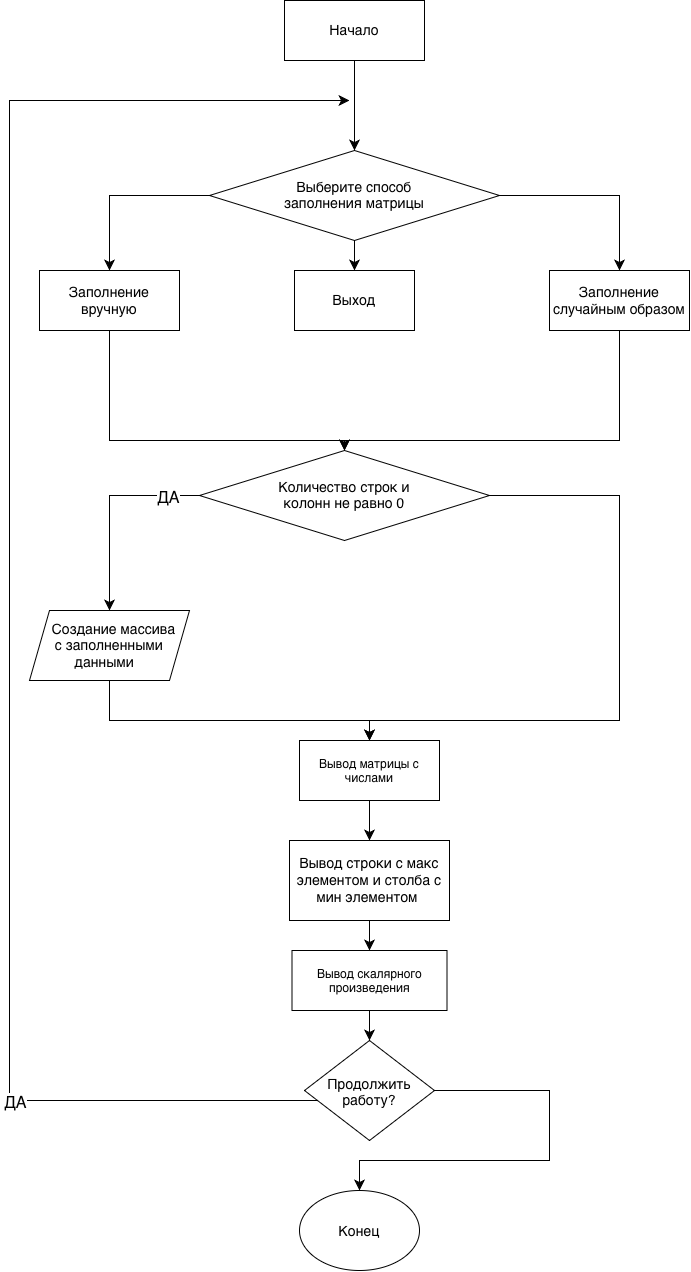

The diagram above was exported from draw.io. Its source (the exported page's mxGraphModel, read from the mxfile embedded in the PNG):
<mxGraphModel dx="603" dy="1397" grid="1" gridSize="10" guides="1" tooltips="1" connect="1" arrows="1" fold="1" page="1" pageScale="1" pageWidth="827" pageHeight="1169" math="0" shadow="0">
  <root>
    <mxCell id="0" />
    <mxCell id="1" parent="0" />
    <mxCell id="2x-SbGFCSiENbXwSYaKc-3" edge="1" parent="1" source="2x-SbGFCSiENbXwSYaKc-2" style="edgeStyle=none;curved=1;rounded=0;curveGeometry=1;orthogonalLoop=1;jettySize=auto;html=1;fontSize=12;startSize=8;endSize=8;" target="2x-SbGFCSiENbXwSYaKc-4">
      <mxGeometry relative="1" as="geometry">
        <mxPoint x="365" y="290" as="targetPoint" />
      </mxGeometry>
    </mxCell>
    <mxCell id="2x-SbGFCSiENbXwSYaKc-2" parent="1" style="rounded=0;whiteSpace=wrap;html=1;" value="&lt;font style=&quot;font-size: 14px;&quot;&gt;Начало&lt;/font&gt;" vertex="1">
      <mxGeometry height="60" width="140" x="295" y="100" as="geometry" />
    </mxCell>
    <mxCell id="2x-SbGFCSiENbXwSYaKc-7" edge="1" parent="1" source="2x-SbGFCSiENbXwSYaKc-4" style="edgeStyle=orthogonalEdgeStyle;rounded=0;orthogonalLoop=1;jettySize=auto;html=1;fontSize=12;startSize=8;endSize=8;" target="2x-SbGFCSiENbXwSYaKc-9">
      <mxGeometry relative="1" x="-0.4359" as="geometry">
        <mxPoint x="110" y="380" as="targetPoint" />
      </mxGeometry>
    </mxCell>
    <mxCell id="2x-SbGFCSiENbXwSYaKc-8" edge="1" parent="1" source="2x-SbGFCSiENbXwSYaKc-4" style="edgeStyle=orthogonalEdgeStyle;rounded=0;orthogonalLoop=1;jettySize=auto;html=1;fontSize=12;startSize=8;endSize=8;" target="2x-SbGFCSiENbXwSYaKc-10">
      <mxGeometry relative="1" x="0.0054" as="geometry">
        <mxPoint x="620" y="370" as="targetPoint" />
      </mxGeometry>
    </mxCell>
    <mxCell id="2x-SbGFCSiENbXwSYaKc-33" edge="1" parent="1" source="2x-SbGFCSiENbXwSYaKc-4" style="edgeStyle=none;curved=1;rounded=0;curveGeometry=1;orthogonalLoop=1;jettySize=auto;html=1;fontSize=12;startSize=8;endSize=8;" target="2x-SbGFCSiENbXwSYaKc-34">
      <mxGeometry relative="1" as="geometry">
        <mxPoint x="365" y="400" as="targetPoint" />
      </mxGeometry>
    </mxCell>
    <mxCell id="2x-SbGFCSiENbXwSYaKc-4" parent="1" style="rhombus;whiteSpace=wrap;html=1;shapeInside=1;" value="&lt;font style=&quot;font-size: 14px;&quot;&gt;Выберите способ заполнения матрицы&lt;/font&gt;" vertex="1">
      <mxGeometry height="90" width="290" x="220" y="250" as="geometry" />
    </mxCell>
    <mxCell id="2x-SbGFCSiENbXwSYaKc-24" edge="1" parent="1" source="2x-SbGFCSiENbXwSYaKc-9" style="edgeStyle=orthogonalEdgeStyle;rounded=0;orthogonalLoop=1;jettySize=auto;html=1;fontSize=12;startSize=8;endSize=8;entryX=0.5;entryY=0;entryDx=0;entryDy=0;" target="2x-SbGFCSiENbXwSYaKc-13">
      <mxGeometry relative="1" x="0.0028" as="geometry">
        <Array as="points">
          <mxPoint x="120" y="540" />
          <mxPoint x="355" y="540" />
        </Array>
        <mxPoint x="360.8333333333333" y="540" as="targetPoint" />
      </mxGeometry>
    </mxCell>
    <mxCell id="2x-SbGFCSiENbXwSYaKc-9" parent="1" style="rounded=0;whiteSpace=wrap;html=1;fontSize=14;" value="Заполнение вручную" vertex="1">
      <mxGeometry height="60" width="140" x="50" y="370" as="geometry" />
    </mxCell>
    <mxCell id="2x-SbGFCSiENbXwSYaKc-12" edge="1" parent="1" source="2x-SbGFCSiENbXwSYaKc-10" style="edgeStyle=orthogonalEdgeStyle;rounded=0;orthogonalLoop=1;jettySize=auto;html=1;fontSize=12;startSize=8;endSize=8;entryX=0.5;entryY=0;entryDx=0;entryDy=0;" target="2x-SbGFCSiENbXwSYaKc-13">
      <mxGeometry relative="1" x="-0.0633" as="geometry">
        <Array as="points">
          <mxPoint x="630" y="540" />
          <mxPoint x="355" y="540" />
        </Array>
        <mxPoint x="350" y="540" as="targetPoint" />
      </mxGeometry>
    </mxCell>
    <mxCell id="2x-SbGFCSiENbXwSYaKc-10" parent="1" style="rounded=0;whiteSpace=wrap;html=1;fontSize=14;" value="Заполнение случайным образом" vertex="1">
      <mxGeometry height="60" width="140" x="560" y="370" as="geometry" />
    </mxCell>
    <mxCell id="2x-SbGFCSiENbXwSYaKc-15" edge="1" parent="1" source="2x-SbGFCSiENbXwSYaKc-13" style="edgeStyle=orthogonalEdgeStyle;rounded=0;orthogonalLoop=1;jettySize=auto;html=1;fontSize=12;startSize=8;endSize=8;" target="2x-SbGFCSiENbXwSYaKc-18">
      <mxGeometry relative="1" x="-0.5745" as="geometry">
        <mxPoint x="120" y="740" as="targetPoint" />
      </mxGeometry>
    </mxCell>
    <mxCell id="2x-SbGFCSiENbXwSYaKc-22" connectable="0" parent="2x-SbGFCSiENbXwSYaKc-15" style="edgeLabel;html=1;align=center;verticalAlign=middle;resizable=0;points=[];fontSize=12;" value="&lt;font style=&quot;font-size: 16px;&quot;&gt;ДА&lt;/font&gt;" vertex="1">
      <mxGeometry relative="1" x="-0.6878" y="1" as="geometry">
        <mxPoint as="offset" />
      </mxGeometry>
    </mxCell>
    <mxCell id="2x-SbGFCSiENbXwSYaKc-17" edge="1" parent="1" source="2x-SbGFCSiENbXwSYaKc-13" style="edgeStyle=orthogonalEdgeStyle;rounded=0;orthogonalLoop=1;jettySize=auto;html=1;fontSize=12;startSize=8;endSize=8;exitX=1;exitY=0.5;exitDx=0;exitDy=0;">
      <mxGeometry relative="1" x="-0.7344" as="geometry">
        <Array as="points">
          <mxPoint x="630" y="595" />
          <mxPoint x="630" y="820" />
          <mxPoint x="380" y="820" />
        </Array>
        <mxPoint x="510" y="600" as="sourcePoint" />
        <mxPoint x="380" y="840" as="targetPoint" />
      </mxGeometry>
    </mxCell>
    <mxCell id="2x-SbGFCSiENbXwSYaKc-13" parent="1" style="rhombus;whiteSpace=wrap;html=1;shapeInside=1;" value="&lt;span style=&quot;font-size: 14px;&quot;&gt;Количество строк и колонн не равно 0&lt;/span&gt;" vertex="1">
      <mxGeometry height="90" width="290" x="210" y="550" as="geometry" />
    </mxCell>
    <mxCell id="2x-SbGFCSiENbXwSYaKc-19" edge="1" parent="1" style="edgeStyle=orthogonalEdgeStyle;rounded=0;orthogonalLoop=1;jettySize=auto;html=1;fontSize=12;startSize=8;endSize=8;" target="2x-SbGFCSiENbXwSYaKc-27">
      <mxGeometry relative="1" x="-0.8938" as="geometry">
        <Array as="points">
          <mxPoint x="120" y="820" />
        </Array>
        <mxPoint x="120" y="780" as="sourcePoint" />
        <mxPoint x="380" y="840" as="targetPoint" />
      </mxGeometry>
    </mxCell>
    <mxCell id="2x-SbGFCSiENbXwSYaKc-18" parent="1" style="shape=parallelogram;perimeter=parallelogramPerimeter;whiteSpace=wrap;html=1;shapeInside=1;fixedSize=1;" value="&lt;font style=&quot;font-size: 14px;&quot;&gt;Создание массива с заполненными данными&lt;/font&gt;" vertex="1">
      <mxGeometry height="70" width="160" x="40" y="710" as="geometry" />
    </mxCell>
    <mxCell id="2x-SbGFCSiENbXwSYaKc-28" edge="1" parent="1" source="2x-SbGFCSiENbXwSYaKc-27" style="edgeStyle=none;curved=1;rounded=0;curveGeometry=1;orthogonalLoop=1;jettySize=auto;html=1;fontSize=12;startSize=8;endSize=8;" target="2x-SbGFCSiENbXwSYaKc-29">
      <mxGeometry relative="1" as="geometry">
        <mxPoint x="379.9999999999999" y="960" as="targetPoint" />
      </mxGeometry>
    </mxCell>
    <mxCell id="2x-SbGFCSiENbXwSYaKc-27" parent="1" style="rounded=0;whiteSpace=wrap;html=1;" value="Вывод матрицы с числами" vertex="1">
      <mxGeometry height="60" width="140" x="310" y="840" as="geometry" />
    </mxCell>
    <mxCell id="2x-SbGFCSiENbXwSYaKc-31" edge="1" parent="1" source="2x-SbGFCSiENbXwSYaKc-29" style="edgeStyle=none;curved=1;rounded=0;curveGeometry=1;orthogonalLoop=1;jettySize=auto;html=1;fontSize=12;startSize=8;endSize=8;" target="2x-SbGFCSiENbXwSYaKc-32">
      <mxGeometry relative="1" as="geometry">
        <mxPoint x="375.0000000000001" y="1060" as="targetPoint" />
      </mxGeometry>
    </mxCell>
    <mxCell id="2x-SbGFCSiENbXwSYaKc-29" parent="1" style="rounded=0;whiteSpace=wrap;html=1;" value="&lt;font style=&quot;font-size: 14px;&quot;&gt;Вывод строки с макс элементом и столба с мин элементом&amp;nbsp;&lt;/font&gt;" vertex="1">
      <mxGeometry height="80" width="160" x="300" y="940" as="geometry" />
    </mxCell>
    <mxCell id="2x-SbGFCSiENbXwSYaKc-38" edge="1" parent="1" source="2x-SbGFCSiENbXwSYaKc-32" style="edgeStyle=none;curved=1;rounded=0;curveGeometry=1;orthogonalLoop=1;jettySize=auto;html=1;fontSize=12;startSize=8;endSize=8;" target="2x-SbGFCSiENbXwSYaKc-37" value="">
      <mxGeometry relative="1" as="geometry" />
    </mxCell>
    <mxCell id="2x-SbGFCSiENbXwSYaKc-32" parent="1" style="rounded=0;whiteSpace=wrap;html=1;" value="Вывод скалярного произведения" vertex="1">
      <mxGeometry height="60" width="155" x="302.5" y="1050" as="geometry" />
    </mxCell>
    <mxCell id="2x-SbGFCSiENbXwSYaKc-34" parent="1" style="rounded=0;whiteSpace=wrap;html=1;" value="&lt;font style=&quot;font-size: 14px;&quot;&gt;Выход&lt;/font&gt;" vertex="1">
      <mxGeometry height="60" width="120" x="305" y="370" as="geometry" />
    </mxCell>
    <mxCell id="2x-SbGFCSiENbXwSYaKc-39" edge="1" parent="1" source="2x-SbGFCSiENbXwSYaKc-37" style="edgeStyle=orthogonalEdgeStyle;rounded=0;orthogonalLoop=1;jettySize=auto;html=1;fontSize=12;startSize=8;endSize=8;">
      <mxGeometry relative="1" x="-0.807" as="geometry">
        <Array as="points">
          <mxPoint x="20" y="1200" />
        </Array>
        <mxPoint x="360" y="200" as="targetPoint" />
      </mxGeometry>
    </mxCell>
    <mxCell id="2x-SbGFCSiENbXwSYaKc-41" connectable="0" parent="2x-SbGFCSiENbXwSYaKc-39" style="edgeLabel;html=1;align=center;verticalAlign=middle;resizable=0;points=[];fontSize=12;" value="&lt;font style=&quot;font-size: 16px;&quot;&gt;ДА&lt;/font&gt;" vertex="1">
      <mxGeometry relative="1" x="-0.6321" y="1" as="geometry">
        <mxPoint as="offset" />
      </mxGeometry>
    </mxCell>
    <mxCell id="2x-SbGFCSiENbXwSYaKc-42" edge="1" parent="1" source="2x-SbGFCSiENbXwSYaKc-37" style="edgeStyle=orthogonalEdgeStyle;rounded=0;orthogonalLoop=1;jettySize=auto;html=1;fontSize=12;startSize=8;endSize=8;" target="2x-SbGFCSiENbXwSYaKc-43">
      <mxGeometry relative="1" x="-0.4472" as="geometry">
        <Array as="points">
          <mxPoint x="560" y="1190" />
          <mxPoint x="560" y="1260" />
          <mxPoint x="370" y="1260" />
        </Array>
        <mxPoint x="370" y="1330" as="targetPoint" />
      </mxGeometry>
    </mxCell>
    <mxCell id="2x-SbGFCSiENbXwSYaKc-37" parent="1" style="rhombus;whiteSpace=wrap;html=1;shapeInside=1;rounded=0;" value="&lt;span style=&quot;font-size: 14px;&quot;&gt;Продолжить работу?&lt;/span&gt;" vertex="1">
      <mxGeometry height="100" width="130" x="315" y="1140" as="geometry" />
    </mxCell>
    <mxCell id="2x-SbGFCSiENbXwSYaKc-43" parent="1" style="ellipse;whiteSpace=wrap;html=1;shapeInside=1;" value="&lt;font style=&quot;font-size: 14px;&quot;&gt;Конец&lt;/font&gt;" vertex="1">
      <mxGeometry height="80" width="120" x="310.0000000000001" y="1290" as="geometry" />
    </mxCell>
  </root>
</mxGraphModel>